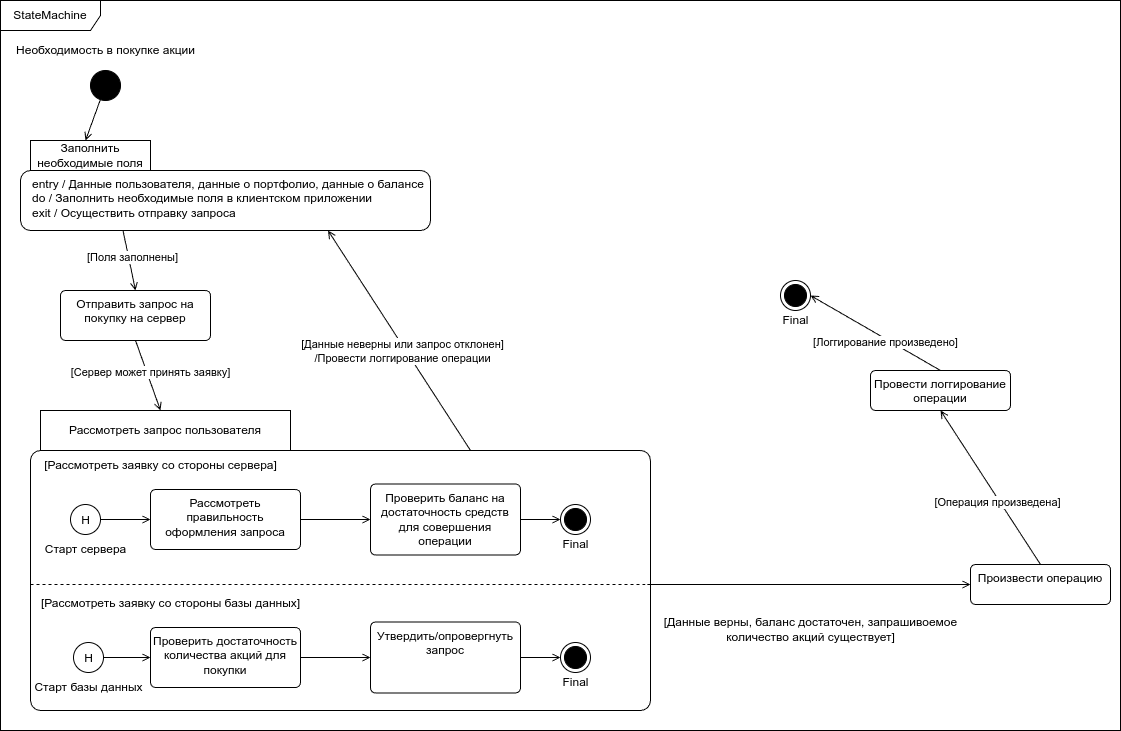

The diagram above was exported from draw.io. Its source (the exported page's mxGraphModel, read from the mxfile embedded in the PNG):
<mxGraphModel dx="2066" dy="1232" grid="1" gridSize="10" guides="1" tooltips="1" connect="1" arrows="1" fold="1" page="1" pageScale="1" pageWidth="850" pageHeight="1100" math="0" shadow="0">
  <root>
    <mxCell id="0" />
    <mxCell id="1" parent="0" />
    <mxCell id="_C1Mtn_JJlw4JABZOvam-1" value="Необходимость в покупке акции" style="ellipse;fillColor=strokeColor;html=1;spacingTop=0;spacingBottom=70;" parent="1" vertex="1">
      <mxGeometry x="190" y="220" width="30" height="30" as="geometry" />
    </mxCell>
    <mxCell id="_C1Mtn_JJlw4JABZOvam-4" style="rounded=0;orthogonalLoop=1;jettySize=auto;html=1;entryX=0;entryY=0;entryDx=65;entryDy=0;entryPerimeter=0;endArrow=open;endFill=0;" parent="1" source="_C1Mtn_JJlw4JABZOvam-1" target="_C1Mtn_JJlw4JABZOvam-2" edge="1">
      <mxGeometry relative="1" as="geometry" />
    </mxCell>
    <mxCell id="_C1Mtn_JJlw4JABZOvam-6" value="Отправить запрос на покупку на сервер" style="html=1;align=center;verticalAlign=top;rounded=1;absoluteArcSize=1;arcSize=10;dashed=0;whiteSpace=wrap;" parent="1" vertex="1">
      <mxGeometry x="160" y="440" width="150" height="50" as="geometry" />
    </mxCell>
    <mxCell id="_C1Mtn_JJlw4JABZOvam-7" style="rounded=0;orthogonalLoop=1;jettySize=auto;html=1;endArrow=open;endFill=0;exitX=0.25;exitY=1;exitDx=0;exitDy=0;exitPerimeter=0;entryX=0.5;entryY=0;entryDx=0;entryDy=0;" parent="1" source="_C1Mtn_JJlw4JABZOvam-2" target="_C1Mtn_JJlw4JABZOvam-6" edge="1">
      <mxGeometry relative="1" as="geometry">
        <mxPoint x="240" y="400" as="sourcePoint" />
        <mxPoint x="220" y="430" as="targetPoint" />
      </mxGeometry>
    </mxCell>
    <mxCell id="_C1Mtn_JJlw4JABZOvam-9" value="[Поля заполнены]" style="edgeLabel;html=1;align=center;verticalAlign=middle;resizable=0;points=[];" parent="_C1Mtn_JJlw4JABZOvam-7" vertex="1" connectable="0">
      <mxGeometry x="-0.0732" y="3" relative="1" as="geometry">
        <mxPoint as="offset" />
      </mxGeometry>
    </mxCell>
    <mxCell id="_C1Mtn_JJlw4JABZOvam-11" value="Рассмотреть запрос пользователя" style="shape=folder;align=center;verticalAlign=middle;fontStyle=0;tabWidth=260;tabHeight=40;tabPosition=left;html=1;boundedLbl=1;labelInHeader=1;rounded=1;absoluteArcSize=1;arcSize=10;whiteSpace=wrap;movable=1;resizable=1;rotatable=1;deletable=1;editable=1;locked=0;connectable=1;" parent="1" vertex="1">
      <mxGeometry x="130" y="560" width="620" height="300" as="geometry" />
    </mxCell>
    <mxCell id="_C1Mtn_JJlw4JABZOvam-12" style="rounded=0;orthogonalLoop=1;jettySize=auto;html=1;endArrow=open;endFill=0;exitX=0.5;exitY=1;exitDx=0;exitDy=0;entryX=0;entryY=0;entryDx=130;entryDy=0;entryPerimeter=0;" parent="1" source="_C1Mtn_JJlw4JABZOvam-6" target="_C1Mtn_JJlw4JABZOvam-11" edge="1">
      <mxGeometry relative="1" as="geometry">
        <mxPoint x="413" y="480" as="sourcePoint" />
        <mxPoint x="425" y="580" as="targetPoint" />
      </mxGeometry>
    </mxCell>
    <mxCell id="_C1Mtn_JJlw4JABZOvam-13" value="[Сервер может принять заявку]" style="edgeLabel;html=1;align=center;verticalAlign=middle;resizable=0;points=[];" parent="_C1Mtn_JJlw4JABZOvam-12" vertex="1" connectable="0">
      <mxGeometry x="-0.0732" y="3" relative="1" as="geometry">
        <mxPoint as="offset" />
      </mxGeometry>
    </mxCell>
    <mxCell id="_C1Mtn_JJlw4JABZOvam-19" style="rounded=0;orthogonalLoop=1;jettySize=auto;html=1;entryX=0;entryY=0.5;entryDx=0;entryDy=0;endArrow=open;endFill=0;" parent="1" source="_C1Mtn_JJlw4JABZOvam-14" target="_C1Mtn_JJlw4JABZOvam-18" edge="1">
      <mxGeometry relative="1" as="geometry" />
    </mxCell>
    <mxCell id="_C1Mtn_JJlw4JABZOvam-14" value="H&lt;div&gt;&lt;br&gt;&lt;/div&gt;&lt;div&gt;Старт сервера&lt;/div&gt;" style="ellipse;html=1;spacingBottom=-30;" parent="1" vertex="1">
      <mxGeometry x="170" y="654" width="30" height="30" as="geometry" />
    </mxCell>
    <mxCell id="_C1Mtn_JJlw4JABZOvam-15" value="[Рассмотреть заявку со стороны сервера]" style="text;html=1;align=center;verticalAlign=middle;resizable=0;points=[];autosize=1;strokeColor=none;fillColor=none;" parent="1" vertex="1">
      <mxGeometry x="130" y="600" width="260" height="30" as="geometry" />
    </mxCell>
    <mxCell id="_C1Mtn_JJlw4JABZOvam-18" value="Рассмотреть правильность оформления запроса" style="html=1;align=center;verticalAlign=top;rounded=1;absoluteArcSize=1;arcSize=10;dashed=0;whiteSpace=wrap;" parent="1" vertex="1">
      <mxGeometry x="250" y="639" width="150" height="60" as="geometry" />
    </mxCell>
    <mxCell id="_C1Mtn_JJlw4JABZOvam-20" value="Проверить баланс на достаточность средств для совершения операции" style="html=1;align=center;verticalAlign=top;rounded=1;absoluteArcSize=1;arcSize=10;dashed=0;whiteSpace=wrap;" parent="1" vertex="1">
      <mxGeometry x="470" y="633.5" width="150" height="71" as="geometry" />
    </mxCell>
    <mxCell id="_C1Mtn_JJlw4JABZOvam-21" style="rounded=0;orthogonalLoop=1;jettySize=auto;html=1;entryX=0;entryY=0.5;entryDx=0;entryDy=0;endArrow=open;endFill=0;exitX=1;exitY=0.5;exitDx=0;exitDy=0;" parent="1" source="_C1Mtn_JJlw4JABZOvam-18" target="_C1Mtn_JJlw4JABZOvam-20" edge="1">
      <mxGeometry relative="1" as="geometry">
        <mxPoint x="210" y="679" as="sourcePoint" />
        <mxPoint x="260" y="679" as="targetPoint" />
      </mxGeometry>
    </mxCell>
    <mxCell id="_C1Mtn_JJlw4JABZOvam-22" value="Final" style="ellipse;html=1;shape=endState;fillColor=strokeColor;spacingBottom=-50;" parent="1" vertex="1">
      <mxGeometry x="660" y="654" width="30" height="30" as="geometry" />
    </mxCell>
    <mxCell id="_C1Mtn_JJlw4JABZOvam-23" style="rounded=0;orthogonalLoop=1;jettySize=auto;html=1;entryX=0;entryY=0.5;entryDx=0;entryDy=0;endArrow=open;endFill=0;exitX=1;exitY=0.5;exitDx=0;exitDy=0;" parent="1" source="_C1Mtn_JJlw4JABZOvam-20" target="_C1Mtn_JJlw4JABZOvam-22" edge="1">
      <mxGeometry relative="1" as="geometry">
        <mxPoint x="410" y="679" as="sourcePoint" />
        <mxPoint x="480" y="679" as="targetPoint" />
      </mxGeometry>
    </mxCell>
    <mxCell id="_C1Mtn_JJlw4JABZOvam-24" value="" style="line;strokeWidth=1;fillColor=none;align=left;verticalAlign=middle;spacingTop=-1;spacingLeft=3;spacingRight=3;rotatable=0;labelPosition=right;points=[];portConstraint=eastwest;strokeColor=inherit;dashed=1;" parent="1" vertex="1">
      <mxGeometry x="130" y="730" width="620" height="8" as="geometry" />
    </mxCell>
    <mxCell id="_C1Mtn_JJlw4JABZOvam-25" style="rounded=0;orthogonalLoop=1;jettySize=auto;html=1;entryX=0;entryY=0.5;entryDx=0;entryDy=0;endArrow=open;endFill=0;" parent="1" source="_C1Mtn_JJlw4JABZOvam-26" target="_C1Mtn_JJlw4JABZOvam-28" edge="1">
      <mxGeometry relative="1" as="geometry" />
    </mxCell>
    <mxCell id="_C1Mtn_JJlw4JABZOvam-26" value="H&lt;div&gt;&lt;br&gt;&lt;/div&gt;&lt;div&gt;Старт базы данных&lt;/div&gt;" style="ellipse;html=1;spacingBottom=-30;" parent="1" vertex="1">
      <mxGeometry x="173" y="792" width="30" height="30" as="geometry" />
    </mxCell>
    <mxCell id="_C1Mtn_JJlw4JABZOvam-27" value="[Рассмотреть заявку со стороны базы данных]" style="text;html=1;align=center;verticalAlign=middle;resizable=0;points=[];autosize=1;strokeColor=none;fillColor=none;" parent="1" vertex="1">
      <mxGeometry x="130" y="738" width="280" height="30" as="geometry" />
    </mxCell>
    <mxCell id="_C1Mtn_JJlw4JABZOvam-28" value="Проверить достаточность количества акций для покупки" style="html=1;align=center;verticalAlign=top;rounded=1;absoluteArcSize=1;arcSize=10;dashed=0;whiteSpace=wrap;" parent="1" vertex="1">
      <mxGeometry x="250" y="777" width="150" height="60" as="geometry" />
    </mxCell>
    <mxCell id="_C1Mtn_JJlw4JABZOvam-29" value="Утвердить/опровергнуть запрос" style="html=1;align=center;verticalAlign=top;rounded=1;absoluteArcSize=1;arcSize=10;dashed=0;whiteSpace=wrap;" parent="1" vertex="1">
      <mxGeometry x="470" y="771.5" width="150" height="71" as="geometry" />
    </mxCell>
    <mxCell id="_C1Mtn_JJlw4JABZOvam-30" style="rounded=0;orthogonalLoop=1;jettySize=auto;html=1;entryX=0;entryY=0.5;entryDx=0;entryDy=0;endArrow=open;endFill=0;exitX=1;exitY=0.5;exitDx=0;exitDy=0;" parent="1" source="_C1Mtn_JJlw4JABZOvam-28" target="_C1Mtn_JJlw4JABZOvam-29" edge="1">
      <mxGeometry relative="1" as="geometry">
        <mxPoint x="210" y="817" as="sourcePoint" />
        <mxPoint x="260" y="817" as="targetPoint" />
      </mxGeometry>
    </mxCell>
    <mxCell id="_C1Mtn_JJlw4JABZOvam-31" value="Final" style="ellipse;html=1;shape=endState;fillColor=strokeColor;spacingBottom=-50;" parent="1" vertex="1">
      <mxGeometry x="660" y="792" width="30" height="30" as="geometry" />
    </mxCell>
    <mxCell id="_C1Mtn_JJlw4JABZOvam-32" style="rounded=0;orthogonalLoop=1;jettySize=auto;html=1;entryX=0;entryY=0.5;entryDx=0;entryDy=0;endArrow=open;endFill=0;exitX=1;exitY=0.5;exitDx=0;exitDy=0;" parent="1" source="_C1Mtn_JJlw4JABZOvam-29" target="_C1Mtn_JJlw4JABZOvam-31" edge="1">
      <mxGeometry relative="1" as="geometry">
        <mxPoint x="410" y="817" as="sourcePoint" />
        <mxPoint x="480" y="817" as="targetPoint" />
      </mxGeometry>
    </mxCell>
    <mxCell id="_C1Mtn_JJlw4JABZOvam-33" style="rounded=0;orthogonalLoop=1;jettySize=auto;html=1;endArrow=open;endFill=0;exitX=0;exitY=0;exitDx=440;exitDy=40;exitPerimeter=0;entryX=0.75;entryY=1;entryDx=0;entryDy=0;entryPerimeter=0;" parent="1" source="_C1Mtn_JJlw4JABZOvam-11" target="_C1Mtn_JJlw4JABZOvam-2" edge="1">
      <mxGeometry relative="1" as="geometry">
        <mxPoint x="540" y="580" as="sourcePoint" />
        <mxPoint x="460" y="430" as="targetPoint" />
      </mxGeometry>
    </mxCell>
    <mxCell id="_C1Mtn_JJlw4JABZOvam-34" value="[Данные неверны или запрос отклонен]&lt;div&gt;/Провести логгирование операции&lt;/div&gt;" style="edgeLabel;html=1;align=center;verticalAlign=middle;resizable=0;points=[];" parent="_C1Mtn_JJlw4JABZOvam-33" vertex="1" connectable="0">
      <mxGeometry x="-0.0732" y="3" relative="1" as="geometry">
        <mxPoint as="offset" />
      </mxGeometry>
    </mxCell>
    <mxCell id="_C1Mtn_JJlw4JABZOvam-2" value="Заполнить необходимые поля" style="shape=folder;align=center;verticalAlign=middle;fontStyle=0;tabWidth=130;tabHeight=30;tabPosition=left;html=1;boundedLbl=1;labelInHeader=1;rounded=1;absoluteArcSize=1;arcSize=10;whiteSpace=wrap;" parent="1" vertex="1">
      <mxGeometry x="120" y="290" width="410" height="90" as="geometry" />
    </mxCell>
    <mxCell id="_C1Mtn_JJlw4JABZOvam-3" value="entry / Данные пользователя, данные о портфолио, данные о балансе&lt;div&gt;do / Заполнить необходимые поля в клиентском приложении&lt;/div&gt;&lt;div&gt;exit / Осуществить отправку запроса&lt;/div&gt;" style="text;html=1;align=left;verticalAlign=middle;resizable=0;points=[];autosize=1;strokeColor=none;fillColor=none;movable=0;rotatable=0;deletable=0;editable=0;locked=1;connectable=0;" parent="1" vertex="1">
      <mxGeometry x="130" y="318" width="420" height="60" as="geometry" />
    </mxCell>
    <mxCell id="_C1Mtn_JJlw4JABZOvam-36" style="rounded=0;orthogonalLoop=1;jettySize=auto;html=1;entryX=0;entryY=0.5;entryDx=0;entryDy=0;endArrow=open;endFill=0;exitX=0.995;exitY=0.58;exitDx=0;exitDy=0;exitPerimeter=0;" parent="1" source="_C1Mtn_JJlw4JABZOvam-11" target="_C1Mtn_JJlw4JABZOvam-39" edge="1">
      <mxGeometry relative="1" as="geometry">
        <mxPoint x="850" y="734" as="sourcePoint" />
        <mxPoint x="1069.9999999999998" y="734" as="targetPoint" />
      </mxGeometry>
    </mxCell>
    <mxCell id="_C1Mtn_JJlw4JABZOvam-37" value="[Данные верны, баланс достаточен, запрашивоемое&lt;div&gt;количество акций существует]&lt;/div&gt;" style="text;html=1;align=center;verticalAlign=middle;resizable=0;points=[];autosize=1;strokeColor=none;fillColor=none;" parent="1" vertex="1">
      <mxGeometry x="750" y="759" width="320" height="40" as="geometry" />
    </mxCell>
    <mxCell id="_C1Mtn_JJlw4JABZOvam-39" value="&lt;span style=&quot;text-wrap-mode: nowrap;&quot;&gt;Произвести операцию&lt;/span&gt;" style="html=1;align=center;verticalAlign=top;rounded=1;absoluteArcSize=1;arcSize=10;dashed=0;whiteSpace=wrap;" parent="1" vertex="1">
      <mxGeometry x="1070" y="714" width="140" height="40" as="geometry" />
    </mxCell>
    <mxCell id="_C1Mtn_JJlw4JABZOvam-40" value="&lt;span style=&quot;text-wrap-mode: nowrap;&quot;&gt;Провести логгирование&lt;/span&gt;&lt;div&gt;&lt;span style=&quot;text-wrap-mode: nowrap;&quot;&gt;операции&lt;/span&gt;&lt;/div&gt;" style="html=1;align=center;verticalAlign=top;rounded=1;absoluteArcSize=1;arcSize=10;dashed=0;whiteSpace=wrap;" parent="1" vertex="1">
      <mxGeometry x="970" y="520" width="140" height="40" as="geometry" />
    </mxCell>
    <mxCell id="_C1Mtn_JJlw4JABZOvam-41" style="rounded=0;orthogonalLoop=1;jettySize=auto;html=1;entryX=0.5;entryY=1;entryDx=0;entryDy=0;endArrow=open;endFill=0;exitX=0.5;exitY=0;exitDx=0;exitDy=0;" parent="1" source="_C1Mtn_JJlw4JABZOvam-39" target="_C1Mtn_JJlw4JABZOvam-40" edge="1">
      <mxGeometry relative="1" as="geometry">
        <mxPoint x="757" y="744" as="sourcePoint" />
        <mxPoint x="1080" y="744" as="targetPoint" />
      </mxGeometry>
    </mxCell>
    <mxCell id="_C1Mtn_JJlw4JABZOvam-42" value="[Операция произведена]" style="edgeLabel;html=1;align=center;verticalAlign=middle;resizable=0;points=[];" parent="_C1Mtn_JJlw4JABZOvam-41" vertex="1" connectable="0">
      <mxGeometry x="-0.1726" y="3" relative="1" as="geometry">
        <mxPoint as="offset" />
      </mxGeometry>
    </mxCell>
    <mxCell id="_C1Mtn_JJlw4JABZOvam-43" value="Final" style="ellipse;html=1;shape=endState;fillColor=strokeColor;spacingBottom=-50;" parent="1" vertex="1">
      <mxGeometry x="880" y="430" width="30" height="30" as="geometry" />
    </mxCell>
    <mxCell id="_C1Mtn_JJlw4JABZOvam-44" style="rounded=0;orthogonalLoop=1;jettySize=auto;html=1;entryX=1;entryY=0.5;entryDx=0;entryDy=0;endArrow=open;endFill=0;exitX=0.5;exitY=0;exitDx=0;exitDy=0;" parent="1" source="_C1Mtn_JJlw4JABZOvam-40" target="_C1Mtn_JJlw4JABZOvam-43" edge="1">
      <mxGeometry relative="1" as="geometry">
        <mxPoint x="1150" y="724" as="sourcePoint" />
        <mxPoint x="1050" y="570" as="targetPoint" />
      </mxGeometry>
    </mxCell>
    <mxCell id="_C1Mtn_JJlw4JABZOvam-45" value="[Логгирование произведено]" style="edgeLabel;html=1;align=center;verticalAlign=middle;resizable=0;points=[];" parent="_C1Mtn_JJlw4JABZOvam-44" vertex="1" connectable="0">
      <mxGeometry x="-0.1726" y="3" relative="1" as="geometry">
        <mxPoint as="offset" />
      </mxGeometry>
    </mxCell>
    <mxCell id="oR62581tr5w-s_ZWby-T-1" value="StateMachine" style="shape=umlFrame;whiteSpace=wrap;html=1;pointerEvents=0;width=100;height=30;" parent="1" vertex="1">
      <mxGeometry x="100" y="150" width="1120" height="730" as="geometry" />
    </mxCell>
  </root>
</mxGraphModel>